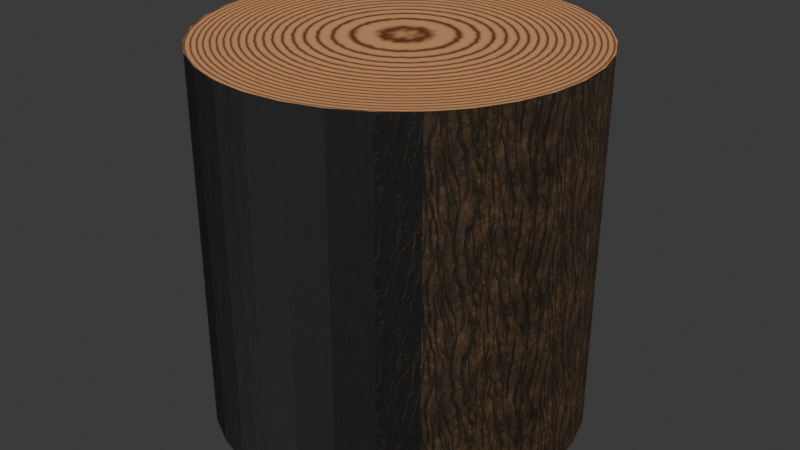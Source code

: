 # Source: wood_block.blend  (saved by Blender 5.0.119; exported with 4.5.12 LTS)
import bpy
from mathutils import Matrix  # noqa: F401  (used for matrix-valued properties, if any)

bpy.ops.wm.read_factory_settings(use_empty=True)
scene = bpy.context.scene
scene.name = 'Scene'

# ---- collections
col_collection = bpy.data.collections.new('Collection'); scene.collection.children.link(col_collection)

# ---- images (referenced by path relative to the original .blend; pixels are not part of the script)
import os
ASSET_DIR = os.environ.get("B2B_ASSET_DIR", "")  # directory of the original .blend (textures are referenced by path, not embedded)
HERE = os.path.dirname(os.path.abspath(__file__))  # packed textures are extracted next to this script under _unpacked/

def load_image(name, relpath, width, height, colorspace="sRGB"):
    """Load a texture the original file referenced (path relative to the .blend, or extracted next to this script)."""
    p = next((c for c in (os.path.join(HERE, relpath), os.path.join(ASSET_DIR, relpath)) if relpath and os.path.exists(c)), "")
    if p:
        img = bpy.data.images.load(p, check_existing=True)
        img.name = name
    else:  # same state as the original file: an image datablock whose file is absent (Cycles renders it pink)
        img = bpy.data.images.new(name, width, height)
        img.source = "FILE"
        img.filepath = "//" + (relpath or name)
    img.colorspace_settings.name = colorspace
    return img
img_bark_06_basecolor_jpg = load_image('Bark_06_basecolor.jpg', '_unpacked/Bark_06_basecolor.c503e0e3.jpg', 1024, 1024, 'sRGB')
img_bark_06_normal_jpg = load_image('Bark_06_normal.jpg', '_unpacked/Bark_06_normal.5f0014c0.jpg', 1024, 1024, 'Non-Color')
img_bark_06_roughness_jpg = load_image('Bark_06_roughness.jpg', '_unpacked/Bark_06_roughness.eb36d187.jpg', 1024, 1024, 'Non-Color')
img_woodblock_diff = load_image('woodblock_diff', '_unpacked/woodblock_diff.506c32f3.png', 1024, 1024, 'sRGB')
img_woodblock_rough = load_image('woodblock_rough', '_unpacked/woodblock_rough.0da0224f.png', 1024, 1024, 'sRGB')

# ---- materials (node trees are filled in below, after node groups)
mat_woodblock_side = bpy.data.materials.new('woodblock_side')
mat_woodblock_top = bpy.data.materials.new('woodblock_top')

# ---- material node trees
mat_woodblock_side.use_nodes = True; mat_woodblock_side.node_tree.nodes.clear()
_N = mat_woodblock_side.node_tree.nodes; _L = mat_woodblock_side.node_tree.links
n0 = _N.new('ShaderNodeBsdfPrincipled'); n0.name = 'Principled BSDF'; n0.location = (-103, 100)
n1 = _N.new('ShaderNodeOutputMaterial'); n1.name = 'Material Output'; n1.location = (374, 95)
n2 = _N.new('ShaderNodeTexImage'); n2.name = 'Image Texture'; n2.location = (-385, 168)
n2.image = img_bark_06_basecolor_jpg
n3 = _N.new('ShaderNodeTexCoord'); n3.name = 'Texture Coordinate'; n3.location = (-807, 155)
n4 = _N.new('ShaderNodeMapping'); n4.name = 'Mapping'; n4.location = (-565, 79)
n4.inputs[2].default_value = (0.0, 0.0, 1.571)
n4.inputs[3].default_value = (10.0, 10.0, 10.0)
n5 = _N.new('ShaderNodeTexImage'); n5.name = 'Image Texture.001'; n5.location = (-387, -177)
n5.image = img_bark_06_normal_jpg
n6 = _N.new('ShaderNodeTexImage'); n6.name = 'Image Texture.002'; n6.location = (-36, -299)
n6.image = img_bark_06_roughness_jpg
_L.new(n0.outputs[0], n1.inputs[0])
_L.new(n2.outputs[0], n0.inputs[0])
_L.new(n4.outputs[0], n2.inputs[0])
_L.new(n3.outputs[2], n4.inputs[0])
_L.new(n4.outputs[0], n5.inputs[0])
_L.new(n5.outputs[0], n0.inputs[5])
_L.new(n4.outputs[0], n6.inputs[0])
_L.new(n6.outputs[0], n0.inputs[2])
n1.is_active_output = True
mat_woodblock_top.use_nodes = True; mat_woodblock_top.node_tree.nodes.clear()
_N = mat_woodblock_top.node_tree.nodes; _L = mat_woodblock_top.node_tree.links
n0 = _N.new('ShaderNodeBsdfPrincipled'); n0.name = 'Principled BSDF'; n0.location = (523, 228)
n1 = _N.new('ShaderNodeOutputMaterial'); n1.name = 'Material Output'; n1.location = (1092, 158)
n2 = _N.new('ShaderNodeTexCoord'); n2.name = 'Texture Coordinate'; n2.location = (-807, 155)
n3 = _N.new('ShaderNodeMapping'); n3.name = 'Mapping'; n3.location = (-565, 79)
n3.inputs[1].default_value = (-7.0, -6.8, 20.0)
n3.inputs[3].default_value = (13.9, 13.9, 13.9)
n4 = _N.new('ShaderNodeTexWave'); n4.name = 'Wave Texture'; n4.location = (-228, 220)
n4.width = 160
n4.wave_type = 'RINGS'
n4.rings_direction = 'SPHERICAL'
n4.wave_profile = 'TRI'
n4.inputs[2].default_value = 0.6
n4.inputs[4].default_value = 0.64
n4.inputs[5].default_value = 0.0
n5 = _N.new('ShaderNodeValToRGB'); n5.name = 'Color Ramp'; n5.location = (110, 390)
n5.color_ramp.interpolation = 'EASE'
while len(n5.color_ramp.elements) > 1: n5.color_ramp.elements.remove(n5.color_ramp.elements[-1])
n5.color_ramp.elements[0].position = 0.4545; n5.color_ramp.elements[0].color = (0.6473, 0.3221, 0.1424, 1.0)
_e = n5.color_ramp.elements.new(1.0); _e.color = (0.1653, 0.04036, 0.0104, 1.0)
n6 = _N.new('ShaderNodeValToRGB'); n6.name = 'Color Ramp.001'; n6.location = (114, 108)
while len(n6.color_ramp.elements) > 1: n6.color_ramp.elements.remove(n6.color_ramp.elements[-1])
n6.color_ramp.elements[0].position = 0.003636; n6.color_ramp.elements[0].color = (1.0, 1.0, 1.0, 1.0)
_e = n6.color_ramp.elements.new(1.0); _e.color = (0.447, 0.447, 0.447, 1.0)
n7 = _N.new('ShaderNodeTexImage'); n7.name = 'Image Texture'; n7.location = (682, 500)
n7.image = img_woodblock_diff
n8 = _N.new('ShaderNodeTexImage'); n8.name = 'Image Texture.001'; n8.location = (1084, 529)
n8.image = img_woodblock_rough
_L.new(n3.outputs[0], n4.inputs[0])
_L.new(n2.outputs[0], n3.inputs[0])
_L.new(n4.outputs[0], n5.inputs[0])
_L.new(n4.outputs[1], n6.inputs[0])
_L.new(n0.outputs[0], n1.inputs[0])
_L.new(n7.outputs[0], n0.inputs[0])
_L.new(n8.outputs[0], n0.inputs[2])
n1.is_active_output = True

# ---- world
world_world = bpy.data.worlds.new('World'); scene.world = world_world
world_world.use_nodes = True; world_world.node_tree.nodes.clear()
_N = world_world.node_tree.nodes; _L = world_world.node_tree.links
n0 = _N.new('ShaderNodeOutputWorld'); n0.name = 'World Output'; n0.location = (200, 100)
n1 = _N.new('ShaderNodeBackground'); n1.name = 'Background'; n1.location = (-200, 100)
n1.inputs[0].default_value = (0.05088, 0.05088, 0.05088, 1.0)
_L.new(n1.outputs[0], n0.inputs[0])
n0.is_active_output = True
world_world.color = (0.05088, 0.05088, 0.05088)
world_world.sun_shadow_jitter_overblur = 0.0

# ---- meshes
me_cylinder = bpy.data.meshes.new('Cylinder')
me_cylinder.from_pydata([(0.0, 1.0, -1.0), (0.0, 1.0, 1.0), (0.1951, 0.9808, -1.0), (0.1951, 0.9808, 1.0), (0.3827, 0.9239, -1.0), (0.3827, 0.9239, 1.0), (0.5556, 0.8315, -1.0), (0.5556, 0.8315, 1.0), (0.7071, 0.7071, -1.0), (0.7071, 0.7071, 1.0), (0.8315, 0.5556, -1.0), (0.8315, 0.5556, 1.0), (0.9239, 0.3827, -1.0), (0.9239, 0.3827, 1.0), (0.9808, 0.1951, -1.0), (0.9808, 0.1951, 1.0), (1.0, 0.0, -1.0), (1.0, 0.0, 1.0), (0.9808, -0.1951, -1.0), (0.9808, -0.1951, 1.0), (0.9239, -0.3827, -1.0), (0.9239, -0.3827, 1.0), (0.8315, -0.5556, -1.0), (0.8315, -0.5556, 1.0), (0.7071, -0.7071, -1.0), (0.7071, -0.7071, 1.0), (0.5556, -0.8315, -1.0), (0.5556, -0.8315, 1.0), (0.3827, -0.9239, -1.0), (0.3827, -0.9239, 1.0), (0.1951, -0.9808, -1.0), (0.1951, -0.9808, 1.0), (0.0, -1.0, -1.0), (0.0, -1.0, 1.0), (-0.1951, -0.9808, -1.0), (-0.1951, -0.9808, 1.0), (-0.3827, -0.9239, -1.0), (-0.3827, -0.9239, 1.0), (-0.5556, -0.8315, -1.0), (-0.5556, -0.8315, 1.0), (-0.7071, -0.7071, -1.0), (-0.7071, -0.7071, 1.0), (-0.8315, -0.5556, -1.0), (-0.8315, -0.5556, 1.0), (-0.9239, -0.3827, -1.0), (-0.9239, -0.3827, 1.0), (-0.9808, -0.1951, -1.0), (-0.9808, -0.1951, 1.0), (-1.0, 0.0, -1.0), (-1.0, 0.0, 1.0), (-0.9808, 0.1951, -1.0), (-0.9808, 0.1951, 1.0), (-0.9239, 0.3827, -1.0), (-0.9239, 0.3827, 1.0), (-0.8315, 0.5556, -1.0), (-0.8315, 0.5556, 1.0), (-0.7071, 0.7071, -1.0), (-0.7071, 0.7071, 1.0), (-0.5556, 0.8315, -1.0), (-0.5556, 0.8315, 1.0), (-0.3827, 0.9239, -1.0), (-0.3827, 0.9239, 1.0), (-0.1951, 0.9808, -1.0), (-0.1951, 0.9808, 1.0)], [], [(0, 1, 3, 2), (2, 3, 5, 4), (4, 5, 7, 6), (6, 7, 9, 8), (8, 9, 11, 10), (10, 11, 13, 12), (12, 13, 15, 14), (14, 15, 17, 16), (16, 17, 19, 18), (18, 19, 21, 20), (20, 21, 23, 22), (22, 23, 25, 24), (24, 25, 27, 26), (26, 27, 29, 28), (28, 29, 31, 30), (30, 31, 33, 32), (32, 33, 35, 34), (34, 35, 37, 36), (36, 37, 39, 38), (38, 39, 41, 40), (40, 41, 43, 42), (42, 43, 45, 44), (44, 45, 47, 46), (46, 47, 49, 48), (48, 49, 51, 50), (50, 51, 53, 52), (52, 53, 55, 54), (54, 55, 57, 56), (56, 57, 59, 58), (58, 59, 61, 60), (3, 1, 63, 61, 59, 57, 55, 53, 51, 49, 47, 45, 43, 41, 39, 37, 35, 33, 31, 29, 27, 25, 23, 21, 19, 17, 15, 13, 11, 9, 7, 5), (60, 61, 63, 62), (62, 63, 1, 0), (0, 2, 4, 6, 8, 10, 12, 14, 16, 18, 20, 22, 24, 26, 28, 30, 32, 34, 36, 38, 40, 42, 44, 46, 48, 50, 52, 54, 56, 58, 60, 62)])
me_cylinder.polygons.foreach_set('material_index', [0, 0, 0, 0, 0, 0, 0, 0, 0, 0, 0, 0, 0, 0, 0, 0, 0, 0, 0, 0, 0, 0, 0, 0, 0, 0, 0, 0, 0, 0, 1, 0, 0, 1])
_uv = me_cylinder.uv_layers.new(name='UVMap')
_uv.uv.foreach_set('vector', [0.3189, 0.3438, 0.0001199, 0.3438, 0.0001199, 0.3125, 0.3189, 0.3125, 0.3189, 0.3125, 0.0001199, 0.3125, 0.0001199, 0.2813, 0.3189, 0.2813, 0.3189, 0.2813, 0.0001199, 0.2813, 0.0001199, 0.2501, 0.3189, 0.2501, 0.3189, 0.2501, 0.0001199, 0.2501, 0.0001199, 0.2188, 0.3189, 0.2188, 0.3189, 0.2188, 0.0001199, 0.2188, 0.0001199, 0.1876, 0.3189, 0.1876, 0.3189, 0.1876, 0.0001199, 0.1876, 0.0001199, 0.1563, 0.3189, 0.1563, 0.3189, 0.1563, 0.0001199, 0.1563, 0.0001199, 0.1251, 0.3189, 0.1251, 0.3189, 0.1251, 0.0001199, 0.1251, 0.0001199, 0.09385, 0.3189, 0.09385, 0.3189, 0.09385, 0.0001199, 0.09385, 0.0001199, 0.0626, 0.3189, 0.0626, 0.3189, 0.0626, 0.0001199, 0.0626, 0.0001199, 0.03136, 0.3189, 0.03136, 0.3189, 0.03136, 0.0001199, 0.03136, 0.0001199, 0.0001199, 0.3189, 0.0001199, 0.3189, 0.9999, 0.00012, 0.9999, 0.0001199, 0.9686, 0.3189, 0.9686, 0.3189, 0.9686, 0.0001199, 0.9686, 0.0001199, 0.9374, 0.3189, 0.9374, 0.3189, 0.9374, 0.0001199, 0.9374, 0.0001199, 0.9062, 0.3189, 0.9062, 0.3189, 0.9062, 0.0001199, 0.9062, 0.0001199, 0.8749, 0.3189, 0.8749, 0.3189, 0.8749, 0.0001199, 0.8749, 0.0001199, 0.8437, 0.3189, 0.8437, 0.3189, 0.8437, 0.0001199, 0.8437, 0.0001199, 0.8124, 0.3189, 0.8124, 0.3189, 0.8124, 0.0001199, 0.8124, 0.0001199, 0.7812, 0.3189, 0.7812, 0.3189, 0.7812, 0.0001199, 0.7812, 0.0001199, 0.7499, 0.3189, 0.7499, 0.3189, 0.7499, 0.0001199, 0.7499, 0.0001199, 0.7187, 0.3189, 0.7187, 0.3189, 0.7187, 0.0001199, 0.7187, 0.0001199, 0.6875, 0.3189, 0.6875, 0.3189, 0.6875, 0.0001199, 0.6875, 0.0001199, 0.6562, 0.3189, 0.6562, 0.3189, 0.6562, 0.0001199, 0.6562, 0.0001199, 0.625, 0.3189, 0.625, 0.3189, 0.625, 0.0001199, 0.625, 0.0001199, 0.5937, 0.3189, 0.5937, 0.3189, 0.5937, 0.0001199, 0.5937, 0.0001199, 0.5625, 0.3189, 0.5625, 0.3189, 0.5625, 0.0001199, 0.5625, 0.0001199, 0.5312, 0.3189, 0.5312, 0.3189, 0.5312, 0.0001199, 0.5312, 0.0001199, 0.5, 0.3189, 0.5, 0.3189, 0.5, 0.0001199, 0.5, 0.0001199, 0.4688, 0.3189, 0.4688, 0.3189, 0.4688, 0.0001199, 0.4688, 0.0001199, 0.4375, 0.3189, 0.4375, 0.3189, 0.4375, 0.0001199, 0.4375, 0.0001199, 0.4063, 0.3189, 0.4063, 0.6771, 0.4903, 0.6316, 0.4715, 0.5907, 0.4441, 0.5559, 0.4093, 0.5285, 0.3684, 0.5097, 0.3229, 0.5001, 0.2746, 0.5001, 0.2254, 0.5097, 0.1771, 0.5285, 0.1316, 0.5559, 0.0907, 0.5907, 0.05589, 0.6316, 0.02854, 0.6771, 0.009703, 0.7254, 9.996e-05, 0.7746, 9.996e-05, 0.8229, 0.009703, 0.8684, 0.02854, 0.9093, 0.05589, 0.9441, 0.0907, 0.9715, 0.1316, 0.9903, 0.1771, 0.9999, 0.2254, 0.9999, 0.2746, 0.9903, 0.3229, 0.9715, 0.3684, 0.9441, 0.4093, 0.9093, 0.4441, 0.8684, 0.4715, 0.8229, 0.4903, 0.7746, 0.4999, 0.7254, 0.4999, 0.3189, 0.4063, 0.0001199, 0.4063, 0.0001199, 0.375, 0.3189, 0.375, 0.3189, 0.375, 0.0001199, 0.375, 0.0001199, 0.3438, 0.3189, 0.3438, 0.7274, 9.997e-05, 0.7766, 9.997e-05, 0.8249, 0.009703, 0.8704, 0.02854, 0.9113, 0.05589, 0.9461, 0.0907, 0.9735, 0.1316, 0.9923, 0.1771, 1.002, 0.2254, 1.002, 0.2746, 0.9923, 0.3229, 0.9735, 0.3684, 0.9461, 0.4093, 0.9113, 0.4441, 0.8704, 0.4715, 0.8249, 0.4903, 0.7766, 0.4999, 0.7274, 0.4999, 0.6791, 0.4903, 0.6336, 0.4715, 0.5927, 0.4441, 0.5579, 0.4093, 0.5305, 0.3684, 0.5117, 0.3229, 0.5021, 0.2746, 0.5021, 0.2254, 0.5117, 0.1771, 0.5305, 0.1316, 0.5579, 0.0907, 0.5927, 0.05589, 0.6336, 0.02854, 0.6791, 0.009704])
me_cylinder.materials.append(mat_woodblock_side)
me_cylinder.materials.append(mat_woodblock_top)
me_cylinder.update()

# ---- objects
ob_wood_block_col = bpy.data.objects.new('wood_block-col', me_cylinder)

# ---- transforms, parenting, visibility, modifiers, constraints
ob_wood_block_col.location = (0.0, 0.0, 0.0)

# ---- collection membership
col_collection.objects.link(ob_wood_block_col)

# ---- scene / render settings (as saved in the file)
scene.frame_start = 1; scene.frame_end = 250; scene.frame_set(1)
scene.render.engine = 'CYCLES'
scene.render.bake_bias = 0.0
scene.render.bake_samples = 0
scene.cycles.sampling_pattern = 'TABULATED_SOBOL'
scene.cycles.bake_type = 'ROUGHNESS'
scene.eevee.use_volume_custom_range = False
bpy.context.view_layer.update()

# ---- added for rendering (the .blend has no active camera and no usable light): camera, sun
cam_auto = bpy.data.cameras.new('AutoCamera')
cam_auto.lens = 50.0
cam_auto.sensor_width = 36.0
cam_auto.clip_end = 1000.0
ob_auto_camera = bpy.data.objects.new('AutoCamera', cam_auto)
scene.collection.objects.link(ob_auto_camera)
ob_auto_camera.location = (3.20507, -3.84609, 2.56406)
ob_auto_camera.rotation_euler = (1.09748, -7.21219e-08, 0.694738)
scene.camera = ob_auto_camera
light_auto_sun = bpy.data.lights.new('AutoSun', 'SUN')
light_auto_sun.energy = 3.0
light_auto_sun.angle = 0.0523599
ob_auto_sun = bpy.data.objects.new('AutoSun', light_auto_sun)
scene.collection.objects.link(ob_auto_sun)
ob_auto_sun.rotation_euler = (0.872665, 0.174533, 0.523599)
bpy.context.view_layer.update()
